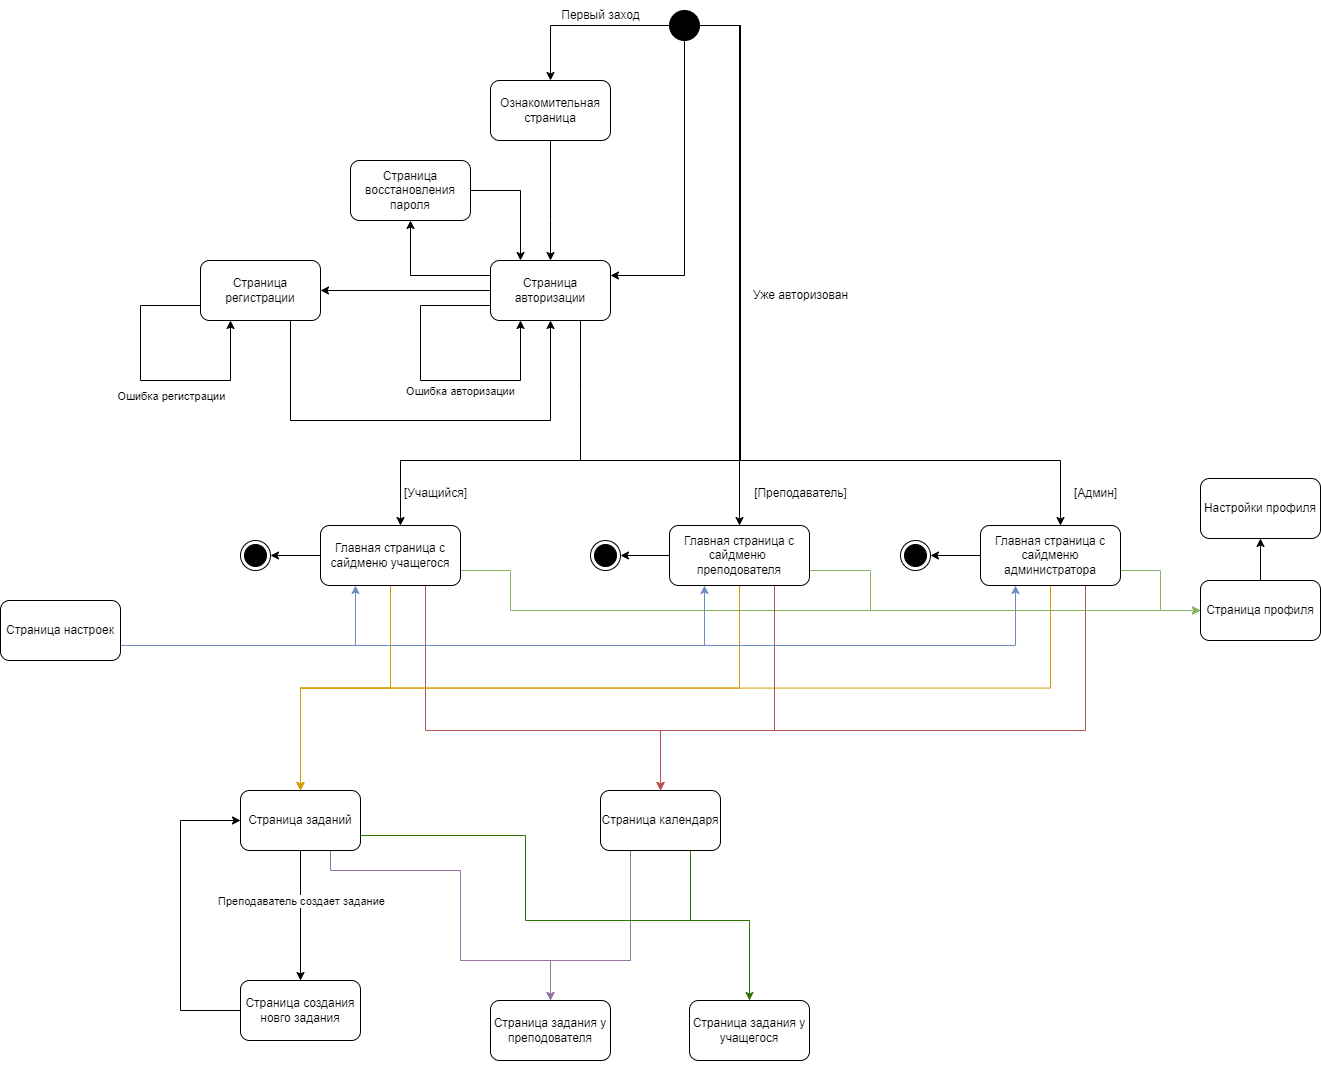

The diagram above was exported from draw.io. Its source (the exported page's mxGraphModel, read from the mxfile embedded in the PNG):
<mxGraphModel dx="2571" dy="924" grid="1" gridSize="10" guides="1" tooltips="1" connect="1" arrows="1" fold="1" page="1" pageScale="1" pageWidth="827" pageHeight="1169" math="0" shadow="0">
  <root>
    <mxCell id="0" />
    <mxCell id="1" parent="0" />
    <mxCell id="zePrVZ3Qa63pMSRUAGxY-57" style="edgeStyle=orthogonalEdgeStyle;rounded=0;orthogonalLoop=1;jettySize=auto;html=1;exitX=0;exitY=0.5;exitDx=0;exitDy=0;entryX=0.5;entryY=0;entryDx=0;entryDy=0;" edge="1" parent="1" source="zePrVZ3Qa63pMSRUAGxY-1" target="zePrVZ3Qa63pMSRUAGxY-3">
      <mxGeometry relative="1" as="geometry" />
    </mxCell>
    <mxCell id="zePrVZ3Qa63pMSRUAGxY-64" style="edgeStyle=orthogonalEdgeStyle;rounded=0;orthogonalLoop=1;jettySize=auto;html=1;exitX=0.5;exitY=1;exitDx=0;exitDy=0;entryX=1;entryY=0.25;entryDx=0;entryDy=0;" edge="1" parent="1" source="zePrVZ3Qa63pMSRUAGxY-1" target="zePrVZ3Qa63pMSRUAGxY-5">
      <mxGeometry relative="1" as="geometry" />
    </mxCell>
    <mxCell id="zePrVZ3Qa63pMSRUAGxY-72" style="edgeStyle=orthogonalEdgeStyle;rounded=0;orthogonalLoop=1;jettySize=auto;html=1;exitX=1;exitY=0.5;exitDx=0;exitDy=0;" edge="1" parent="1" source="zePrVZ3Qa63pMSRUAGxY-1" target="zePrVZ3Qa63pMSRUAGxY-8">
      <mxGeometry relative="1" as="geometry" />
    </mxCell>
    <mxCell id="zePrVZ3Qa63pMSRUAGxY-73" style="edgeStyle=orthogonalEdgeStyle;rounded=0;orthogonalLoop=1;jettySize=auto;html=1;exitX=1;exitY=0.5;exitDx=0;exitDy=0;" edge="1" parent="1" source="zePrVZ3Qa63pMSRUAGxY-1" target="zePrVZ3Qa63pMSRUAGxY-7">
      <mxGeometry relative="1" as="geometry">
        <Array as="points">
          <mxPoint x="470" y="25" />
          <mxPoint x="470" y="460" />
          <mxPoint x="790" y="460" />
        </Array>
      </mxGeometry>
    </mxCell>
    <mxCell id="zePrVZ3Qa63pMSRUAGxY-74" style="edgeStyle=orthogonalEdgeStyle;rounded=0;orthogonalLoop=1;jettySize=auto;html=1;exitX=1;exitY=0.5;exitDx=0;exitDy=0;" edge="1" parent="1" source="zePrVZ3Qa63pMSRUAGxY-1" target="zePrVZ3Qa63pMSRUAGxY-6">
      <mxGeometry relative="1" as="geometry">
        <Array as="points">
          <mxPoint x="470" y="25" />
          <mxPoint x="470" y="460" />
          <mxPoint x="130" y="460" />
        </Array>
      </mxGeometry>
    </mxCell>
    <mxCell id="zePrVZ3Qa63pMSRUAGxY-1" value="" style="ellipse;fillColor=strokeColor;html=1;" vertex="1" parent="1">
      <mxGeometry x="399" y="10" width="30" height="30" as="geometry" />
    </mxCell>
    <mxCell id="zePrVZ3Qa63pMSRUAGxY-66" style="edgeStyle=orthogonalEdgeStyle;rounded=0;orthogonalLoop=1;jettySize=auto;html=1;exitX=0.5;exitY=1;exitDx=0;exitDy=0;" edge="1" parent="1" source="zePrVZ3Qa63pMSRUAGxY-3" target="zePrVZ3Qa63pMSRUAGxY-5">
      <mxGeometry relative="1" as="geometry">
        <Array as="points">
          <mxPoint x="280" y="220" />
          <mxPoint x="280" y="220" />
        </Array>
      </mxGeometry>
    </mxCell>
    <mxCell id="zePrVZ3Qa63pMSRUAGxY-3" value="Ознакомительная страница" style="rounded=1;whiteSpace=wrap;html=1;" vertex="1" parent="1">
      <mxGeometry x="220" y="80" width="120" height="60" as="geometry" />
    </mxCell>
    <mxCell id="zePrVZ3Qa63pMSRUAGxY-65" style="edgeStyle=orthogonalEdgeStyle;rounded=0;orthogonalLoop=1;jettySize=auto;html=1;exitX=0;exitY=0.5;exitDx=0;exitDy=0;" edge="1" parent="1" source="zePrVZ3Qa63pMSRUAGxY-5" target="zePrVZ3Qa63pMSRUAGxY-13">
      <mxGeometry relative="1" as="geometry" />
    </mxCell>
    <mxCell id="zePrVZ3Qa63pMSRUAGxY-78" style="edgeStyle=orthogonalEdgeStyle;rounded=0;orthogonalLoop=1;jettySize=auto;html=1;exitX=0.75;exitY=1;exitDx=0;exitDy=0;endArrow=none;endFill=0;" edge="1" parent="1" source="zePrVZ3Qa63pMSRUAGxY-5">
      <mxGeometry relative="1" as="geometry">
        <mxPoint x="310" y="460" as="targetPoint" />
      </mxGeometry>
    </mxCell>
    <mxCell id="zePrVZ3Qa63pMSRUAGxY-88" style="edgeStyle=orthogonalEdgeStyle;rounded=0;orthogonalLoop=1;jettySize=auto;html=1;exitX=0;exitY=0.25;exitDx=0;exitDy=0;entryX=0.5;entryY=1;entryDx=0;entryDy=0;" edge="1" parent="1" source="zePrVZ3Qa63pMSRUAGxY-5" target="zePrVZ3Qa63pMSRUAGxY-87">
      <mxGeometry relative="1" as="geometry" />
    </mxCell>
    <mxCell id="zePrVZ3Qa63pMSRUAGxY-5" value="Страница авторизации" style="rounded=1;whiteSpace=wrap;html=1;" vertex="1" parent="1">
      <mxGeometry x="220" y="260" width="120" height="60" as="geometry" />
    </mxCell>
    <mxCell id="zePrVZ3Qa63pMSRUAGxY-104" style="edgeStyle=orthogonalEdgeStyle;rounded=0;orthogonalLoop=1;jettySize=auto;html=1;exitX=1;exitY=0.75;exitDx=0;exitDy=0;fillColor=#d5e8d4;strokeColor=#82b366;" edge="1" parent="1" source="zePrVZ3Qa63pMSRUAGxY-6" target="zePrVZ3Qa63pMSRUAGxY-91">
      <mxGeometry relative="1" as="geometry">
        <Array as="points">
          <mxPoint x="240" y="570" />
          <mxPoint x="240" y="610" />
        </Array>
      </mxGeometry>
    </mxCell>
    <mxCell id="zePrVZ3Qa63pMSRUAGxY-107" style="edgeStyle=orthogonalEdgeStyle;rounded=0;orthogonalLoop=1;jettySize=auto;html=1;exitX=0.5;exitY=1;exitDx=0;exitDy=0;entryX=0.5;entryY=0;entryDx=0;entryDy=0;fillColor=#ffe6cc;strokeColor=#d79b00;" edge="1" parent="1" source="zePrVZ3Qa63pMSRUAGxY-6" target="zePrVZ3Qa63pMSRUAGxY-11">
      <mxGeometry relative="1" as="geometry" />
    </mxCell>
    <mxCell id="zePrVZ3Qa63pMSRUAGxY-110" style="edgeStyle=orthogonalEdgeStyle;rounded=0;orthogonalLoop=1;jettySize=auto;html=1;exitX=0.75;exitY=1;exitDx=0;exitDy=0;fillColor=#f8cecc;strokeColor=#b85450;" edge="1" parent="1" source="zePrVZ3Qa63pMSRUAGxY-6" target="zePrVZ3Qa63pMSRUAGxY-9">
      <mxGeometry relative="1" as="geometry">
        <Array as="points">
          <mxPoint x="155" y="730" />
          <mxPoint x="390" y="730" />
        </Array>
      </mxGeometry>
    </mxCell>
    <mxCell id="zePrVZ3Qa63pMSRUAGxY-123" style="edgeStyle=orthogonalEdgeStyle;rounded=0;orthogonalLoop=1;jettySize=auto;html=1;exitX=0;exitY=0.5;exitDx=0;exitDy=0;entryX=1;entryY=0.5;entryDx=0;entryDy=0;" edge="1" parent="1" source="zePrVZ3Qa63pMSRUAGxY-6" target="zePrVZ3Qa63pMSRUAGxY-122">
      <mxGeometry relative="1" as="geometry" />
    </mxCell>
    <mxCell id="zePrVZ3Qa63pMSRUAGxY-6" value="Главная страница с сайдменю учащегося" style="rounded=1;whiteSpace=wrap;html=1;" vertex="1" parent="1">
      <mxGeometry x="50" y="525" width="140" height="60" as="geometry" />
    </mxCell>
    <mxCell id="zePrVZ3Qa63pMSRUAGxY-102" style="edgeStyle=orthogonalEdgeStyle;rounded=0;orthogonalLoop=1;jettySize=auto;html=1;exitX=1;exitY=0.75;exitDx=0;exitDy=0;entryX=0;entryY=0.5;entryDx=0;entryDy=0;fillColor=#d5e8d4;strokeColor=#82b366;" edge="1" parent="1" source="zePrVZ3Qa63pMSRUAGxY-7" target="zePrVZ3Qa63pMSRUAGxY-91">
      <mxGeometry relative="1" as="geometry">
        <Array as="points">
          <mxPoint x="890" y="570" />
          <mxPoint x="890" y="610" />
        </Array>
      </mxGeometry>
    </mxCell>
    <mxCell id="zePrVZ3Qa63pMSRUAGxY-109" style="edgeStyle=orthogonalEdgeStyle;rounded=0;orthogonalLoop=1;jettySize=auto;html=1;exitX=0.5;exitY=1;exitDx=0;exitDy=0;fillColor=#ffe6cc;strokeColor=#d79b00;" edge="1" parent="1" source="zePrVZ3Qa63pMSRUAGxY-7" target="zePrVZ3Qa63pMSRUAGxY-11">
      <mxGeometry relative="1" as="geometry" />
    </mxCell>
    <mxCell id="zePrVZ3Qa63pMSRUAGxY-112" style="edgeStyle=orthogonalEdgeStyle;rounded=0;orthogonalLoop=1;jettySize=auto;html=1;exitX=0.75;exitY=1;exitDx=0;exitDy=0;fillColor=#f8cecc;strokeColor=#b85450;" edge="1" parent="1" source="zePrVZ3Qa63pMSRUAGxY-7" target="zePrVZ3Qa63pMSRUAGxY-9">
      <mxGeometry relative="1" as="geometry">
        <Array as="points">
          <mxPoint x="815" y="730" />
          <mxPoint x="390" y="730" />
        </Array>
      </mxGeometry>
    </mxCell>
    <mxCell id="zePrVZ3Qa63pMSRUAGxY-129" style="edgeStyle=orthogonalEdgeStyle;rounded=0;orthogonalLoop=1;jettySize=auto;html=1;exitX=0;exitY=0.5;exitDx=0;exitDy=0;entryX=1;entryY=0.5;entryDx=0;entryDy=0;" edge="1" parent="1" source="zePrVZ3Qa63pMSRUAGxY-7" target="zePrVZ3Qa63pMSRUAGxY-127">
      <mxGeometry relative="1" as="geometry" />
    </mxCell>
    <mxCell id="zePrVZ3Qa63pMSRUAGxY-7" value="Главная страница с сайдменю администратора" style="rounded=1;whiteSpace=wrap;html=1;" vertex="1" parent="1">
      <mxGeometry x="710" y="525" width="140" height="60" as="geometry" />
    </mxCell>
    <mxCell id="zePrVZ3Qa63pMSRUAGxY-103" style="edgeStyle=orthogonalEdgeStyle;rounded=0;orthogonalLoop=1;jettySize=auto;html=1;exitX=1;exitY=0.75;exitDx=0;exitDy=0;fillColor=#d5e8d4;strokeColor=#82b366;" edge="1" parent="1" source="zePrVZ3Qa63pMSRUAGxY-8" target="zePrVZ3Qa63pMSRUAGxY-91">
      <mxGeometry relative="1" as="geometry">
        <Array as="points">
          <mxPoint x="600" y="570" />
          <mxPoint x="600" y="610" />
        </Array>
      </mxGeometry>
    </mxCell>
    <mxCell id="zePrVZ3Qa63pMSRUAGxY-108" style="edgeStyle=orthogonalEdgeStyle;rounded=0;orthogonalLoop=1;jettySize=auto;html=1;exitX=0.5;exitY=1;exitDx=0;exitDy=0;fillColor=#ffe6cc;strokeColor=#d79b00;" edge="1" parent="1" source="zePrVZ3Qa63pMSRUAGxY-8" target="zePrVZ3Qa63pMSRUAGxY-11">
      <mxGeometry relative="1" as="geometry" />
    </mxCell>
    <mxCell id="zePrVZ3Qa63pMSRUAGxY-111" style="edgeStyle=orthogonalEdgeStyle;rounded=0;orthogonalLoop=1;jettySize=auto;html=1;exitX=0.75;exitY=1;exitDx=0;exitDy=0;fillColor=#f8cecc;strokeColor=#b85450;" edge="1" parent="1" source="zePrVZ3Qa63pMSRUAGxY-8" target="zePrVZ3Qa63pMSRUAGxY-9">
      <mxGeometry relative="1" as="geometry">
        <Array as="points">
          <mxPoint x="504" y="730" />
          <mxPoint x="390" y="730" />
        </Array>
      </mxGeometry>
    </mxCell>
    <mxCell id="zePrVZ3Qa63pMSRUAGxY-126" style="edgeStyle=orthogonalEdgeStyle;rounded=0;orthogonalLoop=1;jettySize=auto;html=1;exitX=0;exitY=0.5;exitDx=0;exitDy=0;entryX=1;entryY=0.5;entryDx=0;entryDy=0;" edge="1" parent="1" source="zePrVZ3Qa63pMSRUAGxY-8" target="zePrVZ3Qa63pMSRUAGxY-124">
      <mxGeometry relative="1" as="geometry" />
    </mxCell>
    <mxCell id="zePrVZ3Qa63pMSRUAGxY-8" value="Главная страница с сайдменю&amp;nbsp; преподователя" style="rounded=1;whiteSpace=wrap;html=1;" vertex="1" parent="1">
      <mxGeometry x="399" y="525" width="140" height="60" as="geometry" />
    </mxCell>
    <mxCell id="zePrVZ3Qa63pMSRUAGxY-118" style="edgeStyle=orthogonalEdgeStyle;rounded=0;orthogonalLoop=1;jettySize=auto;html=1;exitX=0.25;exitY=1;exitDx=0;exitDy=0;fillColor=#e1d5e7;strokeColor=#9673a6;" edge="1" parent="1" source="zePrVZ3Qa63pMSRUAGxY-9" target="zePrVZ3Qa63pMSRUAGxY-116">
      <mxGeometry relative="1" as="geometry">
        <Array as="points">
          <mxPoint x="360" y="960" />
          <mxPoint x="280" y="960" />
        </Array>
      </mxGeometry>
    </mxCell>
    <mxCell id="zePrVZ3Qa63pMSRUAGxY-119" style="edgeStyle=orthogonalEdgeStyle;rounded=0;orthogonalLoop=1;jettySize=auto;html=1;exitX=0.75;exitY=1;exitDx=0;exitDy=0;fillColor=#60a917;strokeColor=#2D7600;" edge="1" parent="1" source="zePrVZ3Qa63pMSRUAGxY-9" target="zePrVZ3Qa63pMSRUAGxY-117">
      <mxGeometry relative="1" as="geometry">
        <Array as="points">
          <mxPoint x="420" y="920" />
          <mxPoint x="479" y="920" />
        </Array>
      </mxGeometry>
    </mxCell>
    <mxCell id="zePrVZ3Qa63pMSRUAGxY-9" value="Страница календаря" style="rounded=1;whiteSpace=wrap;html=1;" vertex="1" parent="1">
      <mxGeometry x="330" y="790" width="120" height="60" as="geometry" />
    </mxCell>
    <mxCell id="zePrVZ3Qa63pMSRUAGxY-115" style="edgeStyle=orthogonalEdgeStyle;rounded=0;orthogonalLoop=1;jettySize=auto;html=1;exitX=0;exitY=0.5;exitDx=0;exitDy=0;entryX=0;entryY=0.5;entryDx=0;entryDy=0;" edge="1" parent="1" source="zePrVZ3Qa63pMSRUAGxY-10" target="zePrVZ3Qa63pMSRUAGxY-11">
      <mxGeometry relative="1" as="geometry">
        <Array as="points">
          <mxPoint x="-90" y="1010" />
          <mxPoint x="-90" y="820" />
        </Array>
      </mxGeometry>
    </mxCell>
    <mxCell id="zePrVZ3Qa63pMSRUAGxY-10" value="Страница создания новго задания" style="rounded=1;whiteSpace=wrap;html=1;" vertex="1" parent="1">
      <mxGeometry x="-30" y="980" width="120" height="60" as="geometry" />
    </mxCell>
    <mxCell id="zePrVZ3Qa63pMSRUAGxY-113" style="edgeStyle=orthogonalEdgeStyle;rounded=0;orthogonalLoop=1;jettySize=auto;html=1;exitX=0.5;exitY=1;exitDx=0;exitDy=0;" edge="1" parent="1" source="zePrVZ3Qa63pMSRUAGxY-11" target="zePrVZ3Qa63pMSRUAGxY-10">
      <mxGeometry relative="1" as="geometry" />
    </mxCell>
    <mxCell id="zePrVZ3Qa63pMSRUAGxY-114" value="Преподаватель создает задание" style="edgeLabel;html=1;align=center;verticalAlign=middle;resizable=0;points=[];" vertex="1" connectable="0" parent="zePrVZ3Qa63pMSRUAGxY-113">
      <mxGeometry x="-0.1487" y="1" relative="1" as="geometry">
        <mxPoint x="-1" y="-5" as="offset" />
      </mxGeometry>
    </mxCell>
    <mxCell id="zePrVZ3Qa63pMSRUAGxY-120" style="edgeStyle=orthogonalEdgeStyle;rounded=0;orthogonalLoop=1;jettySize=auto;html=1;exitX=0.75;exitY=1;exitDx=0;exitDy=0;fillColor=#e1d5e7;strokeColor=#9673a6;" edge="1" parent="1" source="zePrVZ3Qa63pMSRUAGxY-11" target="zePrVZ3Qa63pMSRUAGxY-116">
      <mxGeometry relative="1" as="geometry">
        <Array as="points">
          <mxPoint x="60" y="870" />
          <mxPoint x="190" y="870" />
          <mxPoint x="190" y="960" />
          <mxPoint x="280" y="960" />
        </Array>
      </mxGeometry>
    </mxCell>
    <mxCell id="zePrVZ3Qa63pMSRUAGxY-121" style="edgeStyle=orthogonalEdgeStyle;rounded=0;orthogonalLoop=1;jettySize=auto;html=1;exitX=1;exitY=0.75;exitDx=0;exitDy=0;entryX=0.5;entryY=1;entryDx=0;entryDy=0;fillColor=#60a917;strokeColor=#2D7600;" edge="1" parent="1" source="zePrVZ3Qa63pMSRUAGxY-11" target="zePrVZ3Qa63pMSRUAGxY-117">
      <mxGeometry relative="1" as="geometry">
        <Array as="points">
          <mxPoint x="255" y="835" />
          <mxPoint x="255" y="920" />
          <mxPoint x="479" y="920" />
        </Array>
      </mxGeometry>
    </mxCell>
    <mxCell id="zePrVZ3Qa63pMSRUAGxY-11" value="Страница заданий" style="rounded=1;whiteSpace=wrap;html=1;" vertex="1" parent="1">
      <mxGeometry x="-30" y="790" width="120" height="60" as="geometry" />
    </mxCell>
    <mxCell id="zePrVZ3Qa63pMSRUAGxY-132" style="edgeStyle=orthogonalEdgeStyle;rounded=0;orthogonalLoop=1;jettySize=auto;html=1;exitX=0.75;exitY=1;exitDx=0;exitDy=0;entryX=0.5;entryY=1;entryDx=0;entryDy=0;" edge="1" parent="1" source="zePrVZ3Qa63pMSRUAGxY-13" target="zePrVZ3Qa63pMSRUAGxY-5">
      <mxGeometry relative="1" as="geometry">
        <Array as="points">
          <mxPoint x="20" y="420" />
          <mxPoint x="280" y="420" />
        </Array>
      </mxGeometry>
    </mxCell>
    <mxCell id="zePrVZ3Qa63pMSRUAGxY-13" value="Страница регистрации" style="rounded=1;whiteSpace=wrap;html=1;" vertex="1" parent="1">
      <mxGeometry x="-70" y="260" width="120" height="60" as="geometry" />
    </mxCell>
    <mxCell id="zePrVZ3Qa63pMSRUAGxY-67" style="edgeStyle=orthogonalEdgeStyle;rounded=0;orthogonalLoop=1;jettySize=auto;html=1;exitX=0;exitY=0.75;exitDx=0;exitDy=0;entryX=0.25;entryY=1;entryDx=0;entryDy=0;" edge="1" parent="1" source="zePrVZ3Qa63pMSRUAGxY-13" target="zePrVZ3Qa63pMSRUAGxY-13">
      <mxGeometry relative="1" as="geometry">
        <mxPoint x="-90" y="305" as="sourcePoint" />
        <mxPoint x="-60" y="335" as="targetPoint" />
        <Array as="points">
          <mxPoint x="-130" y="305" />
          <mxPoint x="-130" y="380" />
          <mxPoint x="-40" y="380" />
        </Array>
      </mxGeometry>
    </mxCell>
    <mxCell id="zePrVZ3Qa63pMSRUAGxY-71" value="Ошибка регистрации" style="edgeLabel;html=1;align=center;verticalAlign=middle;resizable=0;points=[];" vertex="1" connectable="0" parent="zePrVZ3Qa63pMSRUAGxY-67">
      <mxGeometry x="0.1589" y="4" relative="1" as="geometry">
        <mxPoint y="19" as="offset" />
      </mxGeometry>
    </mxCell>
    <mxCell id="zePrVZ3Qa63pMSRUAGxY-68" style="edgeStyle=orthogonalEdgeStyle;rounded=0;orthogonalLoop=1;jettySize=auto;html=1;exitX=0;exitY=0.75;exitDx=0;exitDy=0;entryX=0.25;entryY=1;entryDx=0;entryDy=0;" edge="1" parent="1" source="zePrVZ3Qa63pMSRUAGxY-5" target="zePrVZ3Qa63pMSRUAGxY-5">
      <mxGeometry relative="1" as="geometry">
        <Array as="points">
          <mxPoint x="150" y="305" />
          <mxPoint x="150" y="380" />
          <mxPoint x="250" y="380" />
        </Array>
      </mxGeometry>
    </mxCell>
    <mxCell id="zePrVZ3Qa63pMSRUAGxY-69" value="Ошибка авторизации" style="edgeLabel;html=1;align=center;verticalAlign=middle;resizable=0;points=[];" vertex="1" connectable="0" parent="zePrVZ3Qa63pMSRUAGxY-68">
      <mxGeometry x="0.1259" y="-1" relative="1" as="geometry">
        <mxPoint x="13" y="9" as="offset" />
      </mxGeometry>
    </mxCell>
    <mxCell id="zePrVZ3Qa63pMSRUAGxY-80" value="Уже авторизован" style="text;html=1;align=center;verticalAlign=middle;resizable=0;points=[];autosize=1;strokeColor=none;fillColor=none;" vertex="1" parent="1">
      <mxGeometry x="470" y="280" width="120" height="30" as="geometry" />
    </mxCell>
    <mxCell id="zePrVZ3Qa63pMSRUAGxY-82" value="[Преподаватель]" style="text;html=1;align=center;verticalAlign=middle;resizable=0;points=[];autosize=1;strokeColor=none;fillColor=none;" vertex="1" parent="1">
      <mxGeometry x="470" y="478" width="120" height="30" as="geometry" />
    </mxCell>
    <mxCell id="zePrVZ3Qa63pMSRUAGxY-83" value="[Админ]" style="text;html=1;align=center;verticalAlign=middle;resizable=0;points=[];autosize=1;strokeColor=none;fillColor=none;" vertex="1" parent="1">
      <mxGeometry x="790" y="478" width="70" height="30" as="geometry" />
    </mxCell>
    <mxCell id="zePrVZ3Qa63pMSRUAGxY-84" value="[Учащийся]" style="text;html=1;align=center;verticalAlign=middle;resizable=0;points=[];autosize=1;strokeColor=none;fillColor=none;" vertex="1" parent="1">
      <mxGeometry x="120" y="478" width="90" height="30" as="geometry" />
    </mxCell>
    <mxCell id="zePrVZ3Qa63pMSRUAGxY-85" value="Первый заход" style="text;html=1;align=center;verticalAlign=middle;resizable=0;points=[];autosize=1;strokeColor=none;fillColor=none;" vertex="1" parent="1">
      <mxGeometry x="280" width="100" height="30" as="geometry" />
    </mxCell>
    <mxCell id="zePrVZ3Qa63pMSRUAGxY-89" style="edgeStyle=orthogonalEdgeStyle;rounded=0;orthogonalLoop=1;jettySize=auto;html=1;exitX=1;exitY=0.5;exitDx=0;exitDy=0;entryX=0.25;entryY=0;entryDx=0;entryDy=0;" edge="1" parent="1" source="zePrVZ3Qa63pMSRUAGxY-87" target="zePrVZ3Qa63pMSRUAGxY-5">
      <mxGeometry relative="1" as="geometry" />
    </mxCell>
    <mxCell id="zePrVZ3Qa63pMSRUAGxY-87" value="Страница восстановления пароля" style="rounded=1;whiteSpace=wrap;html=1;" vertex="1" parent="1">
      <mxGeometry x="80" y="160" width="120" height="60" as="geometry" />
    </mxCell>
    <mxCell id="zePrVZ3Qa63pMSRUAGxY-92" style="edgeStyle=orthogonalEdgeStyle;rounded=0;orthogonalLoop=1;jettySize=auto;html=1;exitX=1;exitY=0.75;exitDx=0;exitDy=0;entryX=0.25;entryY=1;entryDx=0;entryDy=0;fillColor=#dae8fc;strokeColor=#6c8ebf;" edge="1" parent="1" source="zePrVZ3Qa63pMSRUAGxY-90" target="zePrVZ3Qa63pMSRUAGxY-6">
      <mxGeometry relative="1" as="geometry" />
    </mxCell>
    <mxCell id="zePrVZ3Qa63pMSRUAGxY-93" style="edgeStyle=orthogonalEdgeStyle;rounded=0;orthogonalLoop=1;jettySize=auto;html=1;exitX=1;exitY=0.75;exitDx=0;exitDy=0;entryX=0.25;entryY=1;entryDx=0;entryDy=0;fillColor=#dae8fc;strokeColor=#6c8ebf;" edge="1" parent="1" source="zePrVZ3Qa63pMSRUAGxY-90" target="zePrVZ3Qa63pMSRUAGxY-8">
      <mxGeometry relative="1" as="geometry" />
    </mxCell>
    <mxCell id="zePrVZ3Qa63pMSRUAGxY-94" style="edgeStyle=orthogonalEdgeStyle;rounded=0;orthogonalLoop=1;jettySize=auto;html=1;exitX=1;exitY=0.75;exitDx=0;exitDy=0;entryX=0.25;entryY=1;entryDx=0;entryDy=0;fillColor=#dae8fc;strokeColor=#6c8ebf;" edge="1" parent="1" source="zePrVZ3Qa63pMSRUAGxY-90" target="zePrVZ3Qa63pMSRUAGxY-7">
      <mxGeometry relative="1" as="geometry" />
    </mxCell>
    <mxCell id="zePrVZ3Qa63pMSRUAGxY-90" value="Страница настроек" style="rounded=1;whiteSpace=wrap;html=1;" vertex="1" parent="1">
      <mxGeometry x="-270" y="600" width="120" height="60" as="geometry" />
    </mxCell>
    <mxCell id="zePrVZ3Qa63pMSRUAGxY-106" style="edgeStyle=orthogonalEdgeStyle;rounded=0;orthogonalLoop=1;jettySize=auto;html=1;exitX=0.5;exitY=0;exitDx=0;exitDy=0;entryX=0.5;entryY=1;entryDx=0;entryDy=0;" edge="1" parent="1" source="zePrVZ3Qa63pMSRUAGxY-91" target="zePrVZ3Qa63pMSRUAGxY-105">
      <mxGeometry relative="1" as="geometry" />
    </mxCell>
    <mxCell id="zePrVZ3Qa63pMSRUAGxY-91" value="Страница профиля" style="rounded=1;whiteSpace=wrap;html=1;" vertex="1" parent="1">
      <mxGeometry x="930" y="580" width="120" height="60" as="geometry" />
    </mxCell>
    <mxCell id="zePrVZ3Qa63pMSRUAGxY-105" value="Настройки профиля" style="rounded=1;whiteSpace=wrap;html=1;" vertex="1" parent="1">
      <mxGeometry x="930" y="478" width="120" height="60" as="geometry" />
    </mxCell>
    <mxCell id="zePrVZ3Qa63pMSRUAGxY-116" value="Страница задания у преподователя" style="rounded=1;whiteSpace=wrap;html=1;" vertex="1" parent="1">
      <mxGeometry x="220" y="1000" width="120" height="60" as="geometry" />
    </mxCell>
    <mxCell id="zePrVZ3Qa63pMSRUAGxY-117" value="Страница задания у учащегося" style="rounded=1;whiteSpace=wrap;html=1;" vertex="1" parent="1">
      <mxGeometry x="419" y="1000" width="120" height="60" as="geometry" />
    </mxCell>
    <mxCell id="zePrVZ3Qa63pMSRUAGxY-122" value="" style="ellipse;html=1;shape=endState;fillColor=strokeColor;" vertex="1" parent="1">
      <mxGeometry x="-30" y="540" width="30" height="30" as="geometry" />
    </mxCell>
    <mxCell id="zePrVZ3Qa63pMSRUAGxY-124" value="" style="ellipse;html=1;shape=endState;fillColor=strokeColor;" vertex="1" parent="1">
      <mxGeometry x="320" y="540" width="30" height="30" as="geometry" />
    </mxCell>
    <mxCell id="zePrVZ3Qa63pMSRUAGxY-127" value="" style="ellipse;html=1;shape=endState;fillColor=strokeColor;" vertex="1" parent="1">
      <mxGeometry x="630" y="540" width="30" height="30" as="geometry" />
    </mxCell>
  </root>
</mxGraphModel>